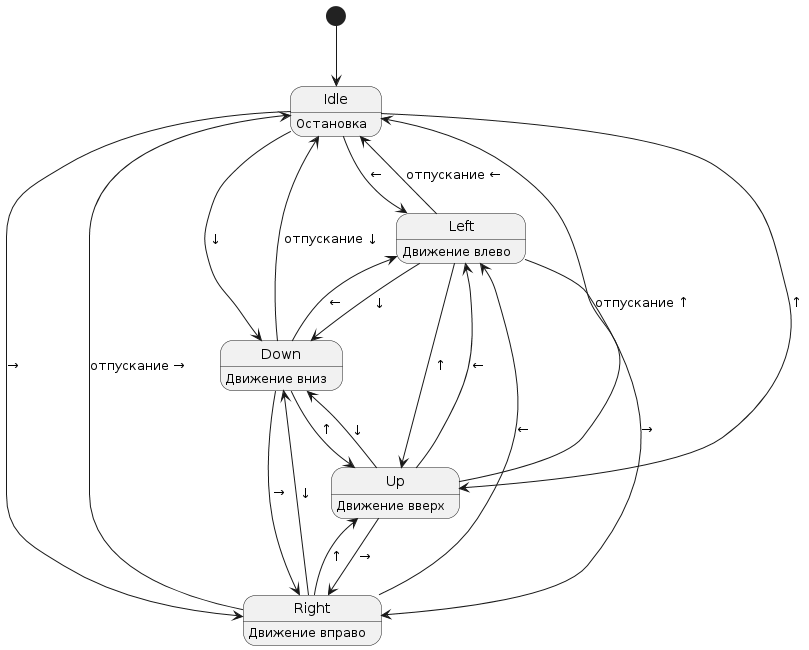

The diagram above was rendered by PlantUML. Its source (embedded in the PNG):
@startuml
[*] --> Idle

Idle --> Left : ←
Idle --> Right : →
Idle --> Up : ↑
Idle --> Down : ↓

Left --> Idle : отпускание ←
Left --> Right : →
Left --> Up : ↑
Left --> Down : ↓

Right --> Idle : отпускание →
Right --> Left : ←
Right --> Up : ↑
Right --> Down : ↓

Up --> Idle : отпускание ↑
Up --> Left : ←
Up --> Right : →
Up --> Down : ↓

Down --> Idle : отпускание ↓
Down --> Left : ←
Down --> Right : →
Down --> Up : ↑

Idle : Остановка
Left : Движение влево
Right : Движение вправо
Up : Движение вверх
Down : Движение вниз
@enduml